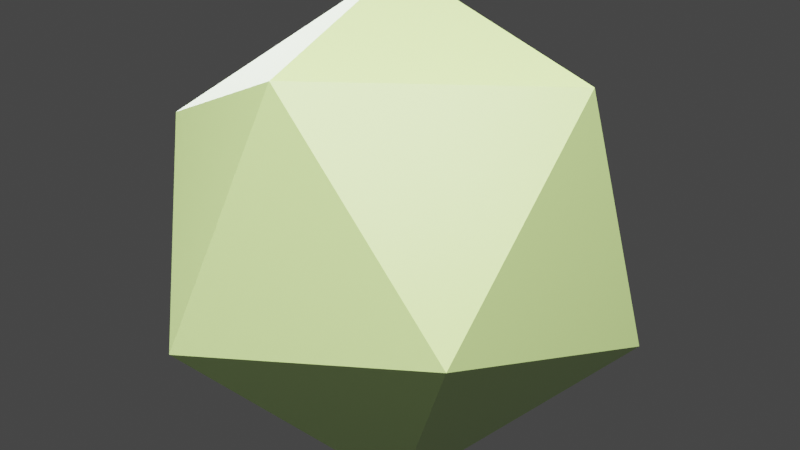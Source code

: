 # Source: P-002D_EsferaICO_05m.blend  (saved by Blender 3.6.11; exported with 4.5.12 LTS)
import bpy
from mathutils import Matrix  # noqa: F401  (used for matrix-valued properties, if any)

bpy.ops.wm.read_factory_settings(use_empty=True)
scene = bpy.context.scene
scene.name = 'Scene'

# ---- collections
col_collection = bpy.data.collections.new('Collection'); scene.collection.children.link(col_collection)

# ---- materials (node trees are filled in below, after node groups)
mat_mat_p_002d_esferaico_05m = bpy.data.materials.new('Mat_P-002D_EsferaICO_05m')
mat_mat_p_002d_esferaico_05m.use_transparent_shadow = False

# ---- material node trees
mat_mat_p_002d_esferaico_05m.use_nodes = True; mat_mat_p_002d_esferaico_05m.node_tree.nodes.clear()
_N = mat_mat_p_002d_esferaico_05m.node_tree.nodes; _L = mat_mat_p_002d_esferaico_05m.node_tree.links
n0 = _N.new('ShaderNodeBsdfPrincipled'); n0.name = 'Principled BSDF'; n0.location = (10, 300)
n0.distribution = 'GGX'
n0.subsurface_method = 'RANDOM_WALK_SKIN'
n0.inputs[0].default_value = (0.5451, 0.7647, 0.2902, 1.0)
n0.inputs[2].default_value = 0.3
n0.inputs[3].default_value = 1.45
n0.inputs[27].default_value = (0.0, 0.0, 0.0, 1.0)
n0.inputs[28].default_value = 1.0
n1 = _N.new('ShaderNodeOutputMaterial'); n1.name = 'Material Output'; n1.location = (300, 300)
_L.new(n0.outputs[0], n1.inputs[0])
n1.is_active_output = True

# ---- world
world_world = bpy.data.worlds.new('World'); scene.world = world_world
world_world.use_nodes = True; world_world.node_tree.nodes.clear()
_N = world_world.node_tree.nodes; _L = world_world.node_tree.links
n0 = _N.new('ShaderNodeOutputWorld'); n0.name = 'World Output'; n0.location = (300, 300)
n1 = _N.new('ShaderNodeBackground'); n1.name = 'Background'; n1.location = (10, 300)
n1.inputs[0].default_value = (0.05088, 0.05088, 0.05088, 1.0)
_L.new(n1.outputs[0], n0.inputs[0])
n0.is_active_output = True
world_world.color = (0.05088, 0.05088, 0.05088)
world_world.use_sun_shadow = False
world_world.sun_shadow_jitter_overblur = 0.0

# ---- cameras
cam_camera_004 = bpy.data.cameras.new('Camera.004')

# ---- lights
light_sun_003 = bpy.data.lights.new('Sun.003', 'SUN')
light_sun_003.color = (1.0, 0.95, 0.8)
light_sun_003.transmission_factor = 0.0
light_sun_003.angle = 0.199
light_sun_003.energy = 5.0
light_area_006 = bpy.data.lights.new('Area.006', 'AREA')
light_area_006.color = (1.0, 0.98, 0.95)
light_area_006.transmission_factor = 0.0
light_area_006.energy = 117.8
light_area_006.shadow_maximum_resolution = 0.006
light_area_006.use_absolute_resolution = True
light_area_006.size = 2.0
light_area_006.size_y = 1.0
light_area_007 = bpy.data.lights.new('Area.007', 'AREA')
light_area_007.color = (0.9, 0.95, 1.0)
light_area_007.transmission_factor = 0.0
light_area_007.energy = 47.12
light_area_007.shadow_maximum_resolution = 0.006
light_area_007.use_absolute_resolution = True
light_area_007.size = 1.5
light_area_007.size_y = 1.0
light_spot_003 = bpy.data.lights.new('Spot.003', 'SPOT')
light_spot_003.transmission_factor = 0.0
light_spot_003.energy = 180.0
light_spot_003.shadow_maximum_resolution = 0.006
light_spot_003.use_absolute_resolution = True
light_spot_003.spot_blend = 0.2
light_spot_003.spot_size = 1.047

# ---- meshes
me_icosphere_001 = bpy.data.meshes.new('Icosphere.001')
me_icosphere_001.from_pydata([(0.0, 0.0, -0.5), (0.3618, -0.2629, -0.2236), (-0.1382, -0.4253, -0.2236), (-0.4472, 0.0, -0.2236), (-0.1382, 0.4253, -0.2236), (0.3618, 0.2629, -0.2236), (0.1382, -0.4253, 0.2236), (-0.3618, -0.2629, 0.2236), (-0.3618, 0.2629, 0.2236), (0.1382, 0.4253, 0.2236), (0.4472, 0.0, 0.2236), (0.0, 0.0, 0.5)], [], [(0, 1, 2), (1, 0, 5), (0, 2, 3), (0, 3, 4), (0, 4, 5), (1, 5, 10), (2, 1, 6), (3, 2, 7), (4, 3, 8), (5, 4, 9), (1, 10, 6), (2, 6, 7), (3, 7, 8), (4, 8, 9), (5, 9, 10), (6, 10, 11), (7, 6, 11), (8, 7, 11), (9, 8, 11), (10, 9, 11)])
_uv = me_icosphere_001.uv_layers.new(name='UVMap')
_uv.uv.foreach_set('vector', [0.1818, 0.0, 0.2727, 0.1575, 0.09091, 0.1575, 0.2727, 0.1575, 0.3636, 0.0, 0.4545, 0.1575, 0.9091, 0.0, 1.0, 0.1575, 0.8182, 0.1575, 0.7273, 0.0, 0.8182, 0.1575, 0.6364, 0.1575, 0.5455, 0.0, 0.6364, 0.1575, 0.4545, 0.1575, 0.2727, 0.1575, 0.4545, 0.1575, 0.3636, 0.3149, 0.09091, 0.1575, 0.2727, 0.1575, 0.1818, 0.3149, 0.8182, 0.1575, 1.0, 0.1575, 0.9091, 0.3149, 0.6364, 0.1575, 0.8182, 0.1575, 0.7273, 0.3149, 0.4545, 0.1575, 0.6364, 0.1575, 0.5455, 0.3149, 0.2727, 0.1575, 0.3636, 0.3149, 0.1818, 0.3149, 0.09091, 0.1575, 0.1818, 0.3149, 0.0, 0.3149, 0.8182, 0.1575, 0.9091, 0.3149, 0.7273, 0.3149, 0.6364, 0.1575, 0.7273, 0.3149, 0.5455, 0.3149, 0.4545, 0.1575, 0.5455, 0.3149, 0.3636, 0.3149, 0.1818, 0.3149, 0.3636, 0.3149, 0.2727, 0.4724, 0.0, 0.3149, 0.1818, 0.3149, 0.09091, 0.4724, 0.7273, 0.3149, 0.9091, 0.3149, 0.8182, 0.4724, 0.5455, 0.3149, 0.7273, 0.3149, 0.6364, 0.4724, 0.3636, 0.3149, 0.5455, 0.3149, 0.4545, 0.4724])
me_icosphere_001.materials.append(mat_mat_p_002d_esferaico_05m)
me_icosphere_001.update()

# ---- objects
ob_p_002d_esferaico_05m = bpy.data.objects.new('P-002D_EsferaICO_05m', me_icosphere_001)
ob_zuly_sol_direccional = bpy.data.objects.new('ZULY_Sol_Direccional', light_sun_003)
ob_zuly_key_principal = bpy.data.objects.new('ZULY_Key_Principal', light_area_006)
ob_zuly_fill_suave = bpy.data.objects.new('ZULY_Fill_Suave', light_area_007)
ob_zuly_rim_contorno = bpy.data.objects.new('ZULY_Rim_Contorno', light_spot_003)
ob_camera = bpy.data.objects.new('Camera', cam_camera_004)

# ---- transforms, parenting, visibility, modifiers, constraints
ob_p_002d_esferaico_05m.location = (0.0, 0.0, 0.5)
ob_zuly_sol_direccional.location = (5.0, -5.0, 10.5)
ob_zuly_sol_direccional.rotation_euler = (0.6155, -2.787e-08, 0.7854)
ob_zuly_key_principal.location = (2.1, -1.5, 2.3)
ob_zuly_key_principal.rotation_euler = (0.9618, -9.414e-09, 0.9505)
ob_zuly_fill_suave.location = (-1.5, 0.9, 1.7)
ob_zuly_fill_suave.rotation_euler = (0.9695, 8.006e-08, -2.111)
ob_zuly_rim_contorno.location = (0.0, -3.0, 2.0)
ob_zuly_rim_contorno.rotation_euler = (1.107, -0.0, 0.0)
ob_camera.location = (1.5, -1.5, 0.5)
ob_camera.rotation_euler = (1.571, -1.491e-07, 0.7854)

# ---- collection membership
col_collection.objects.link(ob_p_002d_esferaico_05m)
col_collection.objects.link(ob_zuly_sol_direccional)
col_collection.objects.link(ob_zuly_key_principal)
col_collection.objects.link(ob_zuly_fill_suave)
col_collection.objects.link(ob_zuly_rim_contorno)
col_collection.objects.link(ob_camera)

# ---- scene / render settings (as saved in the file)
scene.camera = ob_camera
scene.frame_start = 1; scene.frame_end = 250; scene.frame_set(1)
scene.render.engine = 'BLENDER_EEVEE_NEXT'
scene.cycles.sampling_pattern = 'TABULATED_SOBOL'
scene.view_settings.view_transform = 'Filmic'
bpy.context.view_layer.update()
